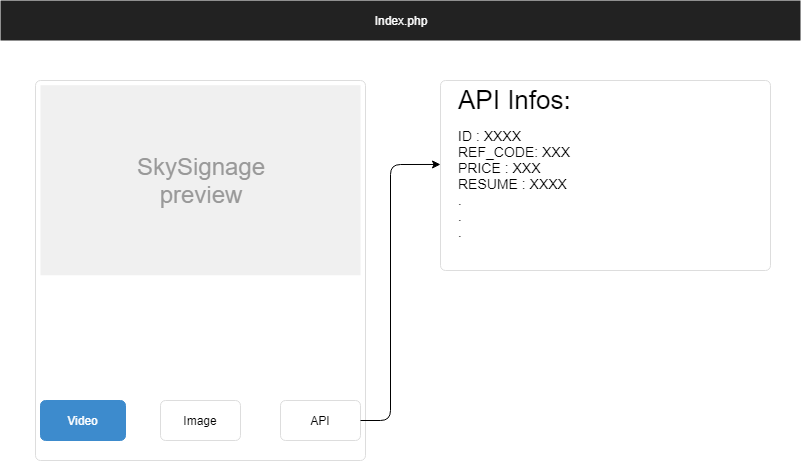

The diagram above was exported from draw.io. Its source (the exported page's mxGraphModel, read from the mxfile embedded in the PNG):
<mxGraphModel dx="1422" dy="764" grid="1" gridSize="10" guides="1" tooltips="1" connect="1" arrows="1" fold="1" page="1" pageScale="1.5" pageWidth="826" pageHeight="1169" background="#ffffff" math="0" shadow="0">
  <root>
    <mxCell id="0" style=";html=1;" />
    <mxCell id="1" style=";html=1;" parent="0" />
    <mxCell id="3d76a8aef4d5c911-1" value="&lt;font color=&quot;#ffffff&quot;&gt;Index.php&lt;/font&gt;" style="html=1;shadow=0;dashed=0;shape=mxgraph.bootstrap.rect;fillColor=#222222;strokeColor=none;whiteSpace=wrap;rounded=0;fontSize=12;fontColor=#000000;align=center;" parent="1" vertex="1">
      <mxGeometry width="800" height="40" as="geometry" />
    </mxCell>
    <mxCell id="3d76a8aef4d5c911-11" value="" style="html=1;shadow=0;dashed=0;shape=mxgraph.bootstrap.rrect;fillColor=#ffffff;rSize=5;strokeColor=#dddddd;rounded=0;fontSize=12;fontColor=#000000;align=center;" parent="1" vertex="1">
      <mxGeometry x="35" y="80" width="330" height="380" as="geometry" />
    </mxCell>
    <mxCell id="3d76a8aef4d5c911-12" value="SkySignage&#10;preview" style="shape=rect;fontSize=24;fillColor=#f0f0f0;strokeColor=none;fontColor=#999999;whiteSpace=wrap;" parent="3d76a8aef4d5c911-11" vertex="1">
      <mxGeometry x="5" y="4.75" width="320" height="190" as="geometry" />
    </mxCell>
    <mxCell id="smxvE8rZWbvXLdsIrTgK-5" value="Image" style="html=1;shadow=0;dashed=0;shape=mxgraph.bootstrap.rrect;rSize=5;strokeColor=#dddddd;fillColor=#ffffff;align=center;fontSize=12;whiteSpace=wrap;" vertex="1" parent="3d76a8aef4d5c911-11">
      <mxGeometry x="125" y="320" width="80" height="40" as="geometry" />
    </mxCell>
    <mxCell id="smxvE8rZWbvXLdsIrTgK-6" value="API" style="html=1;shadow=0;dashed=0;shape=mxgraph.bootstrap.rrect;rSize=5;strokeColor=#dddddd;fillColor=#ffffff;align=center;fontSize=12;whiteSpace=wrap;" vertex="1" parent="3d76a8aef4d5c911-11">
      <mxGeometry x="245" y="320" width="80" height="40" as="geometry" />
    </mxCell>
    <mxCell id="smxvE8rZWbvXLdsIrTgK-7" value="Video" style="html=1;shadow=0;dashed=0;shape=mxgraph.bootstrap.rrect;rSize=5;fillColor=#3D8BCD;align=center;strokeColor=#3D8BCD;fontColor=#ffffff;fontSize=12;whiteSpace=wrap;" vertex="1" parent="3d76a8aef4d5c911-11">
      <mxGeometry x="5" y="320" width="85" height="40" as="geometry" />
    </mxCell>
    <mxCell id="3d76a8aef4d5c911-54" value="" style="html=1;shadow=0;dashed=0;shape=mxgraph.bootstrap.rrect;fillColor=#ffffff;rSize=5;strokeColor=#dddddd;rounded=0;fontSize=12;fontColor=#000000;align=center;" parent="1" vertex="1">
      <mxGeometry x="440" y="80" width="330" height="190" as="geometry" />
    </mxCell>
    <mxCell id="3d76a8aef4d5c911-56" value="API Infos:" style="html=1;shadow=0;dashed=0;shape=mxgraph.bootstrap.anchor;fontSize=26;align=left;whiteSpace=wrap;" parent="3d76a8aef4d5c911-54" vertex="1">
      <mxGeometry x="15" y="10" width="300" height="19" as="geometry" />
    </mxCell>
    <mxCell id="3d76a8aef4d5c911-57" value="ID : XXXX&lt;br&gt;REF_CODE: XXX&lt;br&gt;PRICE : XXX&lt;br&gt;RESUME : XXXX&lt;br&gt;.&lt;br&gt;.&lt;br&gt;." style="html=1;shadow=0;dashed=0;shape=mxgraph.bootstrap.anchor;strokeColor=#dddddd;whiteSpace=wrap;align=left;verticalAlign=top;fontSize=14;whiteSpace=wrap;" parent="3d76a8aef4d5c911-54" vertex="1">
      <mxGeometry x="15" y="40" width="300" height="70" as="geometry" />
    </mxCell>
    <mxCell id="smxvE8rZWbvXLdsIrTgK-8" value="" style="endArrow=classic;html=1;entryX=0;entryY=0.442;entryDx=0;entryDy=0;entryPerimeter=0;" edge="1" parent="1" source="smxvE8rZWbvXLdsIrTgK-6" target="3d76a8aef4d5c911-54">
      <mxGeometry width="50" height="50" relative="1" as="geometry">
        <mxPoint x="10" y="530" as="sourcePoint" />
        <mxPoint x="60" y="480" as="targetPoint" />
        <Array as="points">
          <mxPoint x="390" y="420" />
          <mxPoint x="390" y="164" />
        </Array>
      </mxGeometry>
    </mxCell>
  </root>
</mxGraphModel>